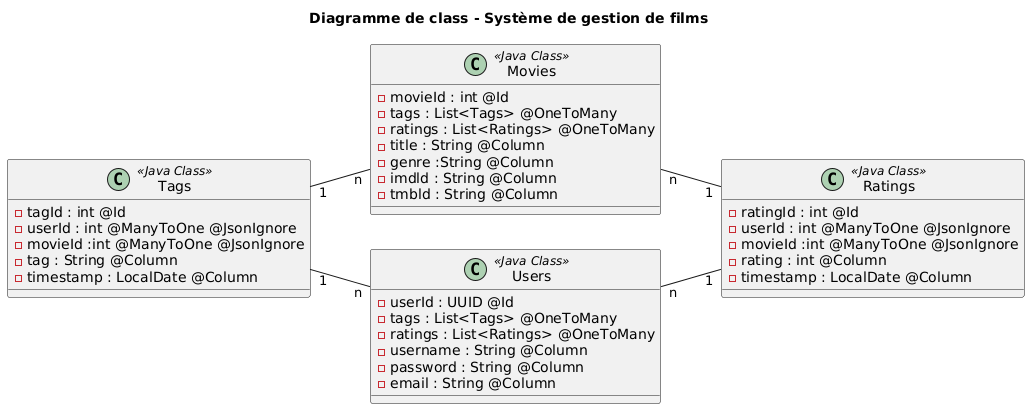

The diagram above was rendered by PlantUML. Its source (embedded in the PNG):
@startuml
left to right direction
title Diagramme de class - Système de gestion de films



    class Movies <<Java Class>> {
      - movieId : int @Id
      - tags : List<Tags> @OneToMany
      - ratings : List<Ratings> @OneToMany
      - title : String @Column
      - genre :String @Column
      - imdld : String @Column
      - tmbld : String @Column
    }
    
    class Users <<Java Class>> {
      - userId : UUID @Id
      - tags : List<Tags> @OneToMany
      - ratings : List<Ratings> @OneToMany
      - username : String @Column
      - password : String @Column
      - email : String @Column
    }
    
    class Ratings <<Java Class>> {
      - ratingId : int @Id
      - userId : int @ManyToOne @JsonIgnore
      - movieId :int @ManyToOne @JsonIgnore
      - rating : int @Column
      - timestamp : LocalDate @Column
    }
    
    class Tags <<Java Class>> {
      - tagId : int @Id
      - userId : int @ManyToOne @JsonIgnore
      - movieId :int @ManyToOne @JsonIgnore
      - tag : String @Column
      - timestamp : LocalDate @Column
    }
    
    
    Tags "1"--"n" Movies
    Movies "n"--"1" Ratings
    Users "n"--"1" Ratings
    Tags "1"--"n" Users

  }
@enduml